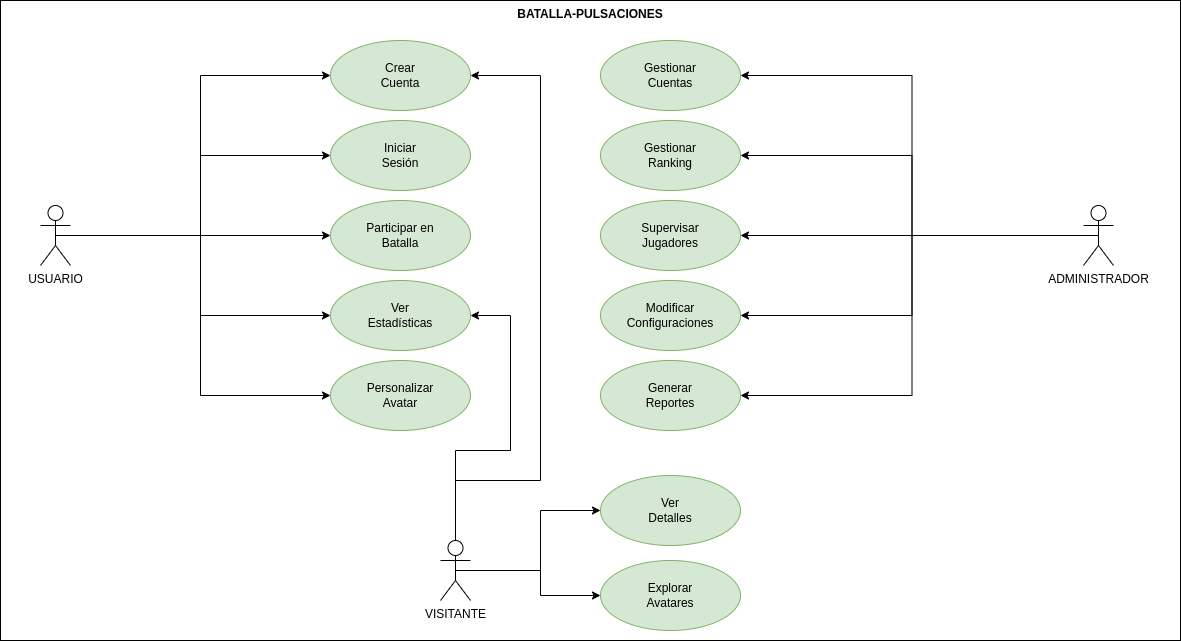

The diagram above was exported from draw.io. Its source (the exported page's mxGraphModel, read from the mxfile embedded in the PNG):
<mxGraphModel dx="1434" dy="792" grid="1" gridSize="10" guides="1" tooltips="1" connect="1" arrows="1" fold="1" page="1" pageScale="1" pageWidth="827" pageHeight="1169" math="0" shadow="0">
  <root>
    <mxCell id="0" />
    <mxCell id="1" parent="0" />
    <mxCell id="OQrMUDEo6AeExS-B_Qg8-1" value="BATALLA-PULSACIONES" style="shape=rect;html=1;verticalAlign=top;fontStyle=1;whiteSpace=wrap;align=center;" vertex="1" parent="1">
      <mxGeometry x="40" y="40" width="1180" height="640" as="geometry" />
    </mxCell>
    <mxCell id="dKe1cmzYry97evWS4NNP-10" style="edgeStyle=orthogonalEdgeStyle;rounded=0;orthogonalLoop=1;jettySize=auto;html=1;exitX=0.5;exitY=0.5;exitDx=0;exitDy=0;exitPerimeter=0;entryX=0;entryY=0.5;entryDx=0;entryDy=0;" parent="1" source="dKe1cmzYry97evWS4NNP-1" target="dKe1cmzYry97evWS4NNP-6" edge="1">
      <mxGeometry relative="1" as="geometry" />
    </mxCell>
    <mxCell id="dKe1cmzYry97evWS4NNP-11" style="edgeStyle=orthogonalEdgeStyle;rounded=0;orthogonalLoop=1;jettySize=auto;html=1;exitX=0.5;exitY=0.5;exitDx=0;exitDy=0;exitPerimeter=0;entryX=0;entryY=0.5;entryDx=0;entryDy=0;" parent="1" source="dKe1cmzYry97evWS4NNP-1" target="dKe1cmzYry97evWS4NNP-4" edge="1">
      <mxGeometry relative="1" as="geometry" />
    </mxCell>
    <mxCell id="dKe1cmzYry97evWS4NNP-12" style="edgeStyle=orthogonalEdgeStyle;rounded=0;orthogonalLoop=1;jettySize=auto;html=1;exitX=0.5;exitY=0.5;exitDx=0;exitDy=0;exitPerimeter=0;entryX=0;entryY=0.5;entryDx=0;entryDy=0;" parent="1" source="dKe1cmzYry97evWS4NNP-1" target="dKe1cmzYry97evWS4NNP-5" edge="1">
      <mxGeometry relative="1" as="geometry" />
    </mxCell>
    <mxCell id="dKe1cmzYry97evWS4NNP-13" style="edgeStyle=orthogonalEdgeStyle;rounded=0;orthogonalLoop=1;jettySize=auto;html=1;exitX=0.5;exitY=0.5;exitDx=0;exitDy=0;exitPerimeter=0;entryX=0;entryY=0.5;entryDx=0;entryDy=0;" parent="1" source="dKe1cmzYry97evWS4NNP-1" target="dKe1cmzYry97evWS4NNP-7" edge="1">
      <mxGeometry relative="1" as="geometry" />
    </mxCell>
    <mxCell id="dKe1cmzYry97evWS4NNP-14" style="edgeStyle=orthogonalEdgeStyle;rounded=0;orthogonalLoop=1;jettySize=auto;html=1;exitX=0.5;exitY=0.5;exitDx=0;exitDy=0;exitPerimeter=0;entryX=0;entryY=0.5;entryDx=0;entryDy=0;" parent="1" source="dKe1cmzYry97evWS4NNP-1" target="dKe1cmzYry97evWS4NNP-8" edge="1">
      <mxGeometry relative="1" as="geometry" />
    </mxCell>
    <mxCell id="dKe1cmzYry97evWS4NNP-1" value="USUARIO" style="shape=umlActor;html=1;verticalLabelPosition=bottom;verticalAlign=top;align=center;" parent="1" vertex="1">
      <mxGeometry x="80" y="245" width="30" height="60" as="geometry" />
    </mxCell>
    <mxCell id="dKe1cmzYry97evWS4NNP-20" style="edgeStyle=orthogonalEdgeStyle;rounded=0;orthogonalLoop=1;jettySize=auto;html=1;exitX=0.5;exitY=0.5;exitDx=0;exitDy=0;exitPerimeter=0;entryX=1;entryY=0.5;entryDx=0;entryDy=0;" parent="1" source="dKe1cmzYry97evWS4NNP-2" target="dKe1cmzYry97evWS4NNP-15" edge="1">
      <mxGeometry relative="1" as="geometry" />
    </mxCell>
    <mxCell id="dKe1cmzYry97evWS4NNP-21" style="edgeStyle=orthogonalEdgeStyle;rounded=0;orthogonalLoop=1;jettySize=auto;html=1;exitX=0.5;exitY=0.5;exitDx=0;exitDy=0;exitPerimeter=0;entryX=1;entryY=0.5;entryDx=0;entryDy=0;" parent="1" source="dKe1cmzYry97evWS4NNP-2" target="dKe1cmzYry97evWS4NNP-16" edge="1">
      <mxGeometry relative="1" as="geometry" />
    </mxCell>
    <mxCell id="dKe1cmzYry97evWS4NNP-22" style="edgeStyle=orthogonalEdgeStyle;rounded=0;orthogonalLoop=1;jettySize=auto;html=1;exitX=0.5;exitY=0.5;exitDx=0;exitDy=0;exitPerimeter=0;entryX=1;entryY=0.5;entryDx=0;entryDy=0;" parent="1" source="dKe1cmzYry97evWS4NNP-2" target="dKe1cmzYry97evWS4NNP-17" edge="1">
      <mxGeometry relative="1" as="geometry" />
    </mxCell>
    <mxCell id="dKe1cmzYry97evWS4NNP-23" style="edgeStyle=orthogonalEdgeStyle;rounded=0;orthogonalLoop=1;jettySize=auto;html=1;exitX=0.5;exitY=0.5;exitDx=0;exitDy=0;exitPerimeter=0;entryX=1;entryY=0.5;entryDx=0;entryDy=0;" parent="1" source="dKe1cmzYry97evWS4NNP-2" target="dKe1cmzYry97evWS4NNP-18" edge="1">
      <mxGeometry relative="1" as="geometry" />
    </mxCell>
    <mxCell id="dKe1cmzYry97evWS4NNP-24" style="edgeStyle=orthogonalEdgeStyle;rounded=0;orthogonalLoop=1;jettySize=auto;html=1;exitX=0.5;exitY=0.5;exitDx=0;exitDy=0;exitPerimeter=0;entryX=1;entryY=0.5;entryDx=0;entryDy=0;" parent="1" source="dKe1cmzYry97evWS4NNP-2" target="dKe1cmzYry97evWS4NNP-19" edge="1">
      <mxGeometry relative="1" as="geometry" />
    </mxCell>
    <mxCell id="dKe1cmzYry97evWS4NNP-2" value="ADMINISTRADOR" style="shape=umlActor;html=1;verticalLabelPosition=bottom;verticalAlign=top;align=center;" parent="1" vertex="1">
      <mxGeometry x="1123" y="245" width="30" height="60" as="geometry" />
    </mxCell>
    <mxCell id="5tqcx5nI2t_ia9XKrub--3" style="edgeStyle=orthogonalEdgeStyle;rounded=0;orthogonalLoop=1;jettySize=auto;html=1;exitX=0.5;exitY=0.5;exitDx=0;exitDy=0;exitPerimeter=0;entryX=0;entryY=0.5;entryDx=0;entryDy=0;" parent="1" source="dKe1cmzYry97evWS4NNP-3" target="5tqcx5nI2t_ia9XKrub--1" edge="1">
      <mxGeometry relative="1" as="geometry">
        <Array as="points">
          <mxPoint x="580" y="610" />
          <mxPoint x="580" y="550" />
        </Array>
      </mxGeometry>
    </mxCell>
    <mxCell id="5tqcx5nI2t_ia9XKrub--4" style="edgeStyle=orthogonalEdgeStyle;rounded=0;orthogonalLoop=1;jettySize=auto;html=1;exitX=0.5;exitY=0.5;exitDx=0;exitDy=0;exitPerimeter=0;entryX=0;entryY=0.5;entryDx=0;entryDy=0;" parent="1" source="dKe1cmzYry97evWS4NNP-3" target="5tqcx5nI2t_ia9XKrub--2" edge="1">
      <mxGeometry relative="1" as="geometry">
        <Array as="points">
          <mxPoint x="580" y="610" />
          <mxPoint x="580" y="635" />
        </Array>
      </mxGeometry>
    </mxCell>
    <mxCell id="5tqcx5nI2t_ia9XKrub--5" style="edgeStyle=orthogonalEdgeStyle;rounded=0;orthogonalLoop=1;jettySize=auto;html=1;exitX=0.5;exitY=0.5;exitDx=0;exitDy=0;exitPerimeter=0;entryX=1;entryY=0.5;entryDx=0;entryDy=0;" parent="1" source="dKe1cmzYry97evWS4NNP-3" target="dKe1cmzYry97evWS4NNP-4" edge="1">
      <mxGeometry relative="1" as="geometry">
        <Array as="points">
          <mxPoint x="495" y="520" />
          <mxPoint x="580" y="520" />
          <mxPoint x="580" y="115" />
        </Array>
      </mxGeometry>
    </mxCell>
    <mxCell id="5tqcx5nI2t_ia9XKrub--6" style="edgeStyle=orthogonalEdgeStyle;rounded=0;orthogonalLoop=1;jettySize=auto;html=1;exitX=0.5;exitY=0.5;exitDx=0;exitDy=0;exitPerimeter=0;entryX=1;entryY=0.5;entryDx=0;entryDy=0;" parent="1" source="dKe1cmzYry97evWS4NNP-3" target="dKe1cmzYry97evWS4NNP-7" edge="1">
      <mxGeometry relative="1" as="geometry">
        <Array as="points">
          <mxPoint x="495" y="490" />
          <mxPoint x="550" y="490" />
          <mxPoint x="550" y="355" />
        </Array>
      </mxGeometry>
    </mxCell>
    <mxCell id="dKe1cmzYry97evWS4NNP-3" value="VISITANTE" style="shape=umlActor;html=1;verticalLabelPosition=bottom;verticalAlign=top;align=center;" parent="1" vertex="1">
      <mxGeometry x="480" y="580" width="30" height="60" as="geometry" />
    </mxCell>
    <mxCell id="dKe1cmzYry97evWS4NNP-4" value="Crear&lt;div&gt;Cuenta&lt;/div&gt;" style="ellipse;whiteSpace=wrap;html=1;fillColor=#d5e8d4;strokeColor=#82b366;" parent="1" vertex="1">
      <mxGeometry x="370" y="80" width="140" height="70" as="geometry" />
    </mxCell>
    <mxCell id="dKe1cmzYry97evWS4NNP-5" value="Iniciar&lt;div&gt;Sesión&lt;/div&gt;" style="ellipse;whiteSpace=wrap;html=1;fillColor=#d5e8d4;strokeColor=#82b366;" parent="1" vertex="1">
      <mxGeometry x="370" y="160" width="140" height="70" as="geometry" />
    </mxCell>
    <mxCell id="dKe1cmzYry97evWS4NNP-6" value="Participar en&lt;div&gt;Batalla&lt;/div&gt;" style="ellipse;whiteSpace=wrap;html=1;fillColor=#d5e8d4;strokeColor=#82b366;" parent="1" vertex="1">
      <mxGeometry x="370" y="240" width="140" height="70" as="geometry" />
    </mxCell>
    <mxCell id="dKe1cmzYry97evWS4NNP-7" value="Ver&lt;div&gt;Estadísticas&lt;/div&gt;" style="ellipse;whiteSpace=wrap;html=1;fillColor=#d5e8d4;strokeColor=#82b366;" parent="1" vertex="1">
      <mxGeometry x="370" y="320" width="140" height="70" as="geometry" />
    </mxCell>
    <mxCell id="dKe1cmzYry97evWS4NNP-8" value="Personalizar&lt;div&gt;Avatar&lt;/div&gt;" style="ellipse;whiteSpace=wrap;html=1;fillColor=#d5e8d4;strokeColor=#82b366;" parent="1" vertex="1">
      <mxGeometry x="370" y="400" width="140" height="70" as="geometry" />
    </mxCell>
    <mxCell id="dKe1cmzYry97evWS4NNP-15" value="Gestionar&lt;div&gt;Cuentas&lt;/div&gt;" style="ellipse;whiteSpace=wrap;html=1;fillColor=#d5e8d4;strokeColor=#82b366;" parent="1" vertex="1">
      <mxGeometry x="640" y="80" width="140" height="70" as="geometry" />
    </mxCell>
    <mxCell id="dKe1cmzYry97evWS4NNP-16" value="Gestionar&lt;div&gt;Ranking&lt;/div&gt;" style="ellipse;whiteSpace=wrap;html=1;fillColor=#d5e8d4;strokeColor=#82b366;" parent="1" vertex="1">
      <mxGeometry x="640" y="160" width="140" height="70" as="geometry" />
    </mxCell>
    <mxCell id="dKe1cmzYry97evWS4NNP-17" value="Supervisar&lt;div&gt;Jugadores&lt;/div&gt;" style="ellipse;whiteSpace=wrap;html=1;fillColor=#d5e8d4;strokeColor=#82b366;" parent="1" vertex="1">
      <mxGeometry x="640" y="240" width="140" height="70" as="geometry" />
    </mxCell>
    <mxCell id="dKe1cmzYry97evWS4NNP-18" value="Modificar Configuraciones" style="ellipse;whiteSpace=wrap;html=1;fillColor=#d5e8d4;strokeColor=#82b366;" parent="1" vertex="1">
      <mxGeometry x="640" y="320" width="140" height="70" as="geometry" />
    </mxCell>
    <mxCell id="dKe1cmzYry97evWS4NNP-19" value="Generar&lt;div&gt;Reportes&lt;/div&gt;" style="ellipse;whiteSpace=wrap;html=1;fillColor=#d5e8d4;strokeColor=#82b366;" parent="1" vertex="1">
      <mxGeometry x="640" y="400" width="140" height="70" as="geometry" />
    </mxCell>
    <mxCell id="5tqcx5nI2t_ia9XKrub--1" value="Ver&lt;div&gt;Detalles&lt;/div&gt;" style="ellipse;whiteSpace=wrap;html=1;fillColor=#d5e8d4;strokeColor=#82b366;" parent="1" vertex="1">
      <mxGeometry x="640" y="515" width="140" height="70" as="geometry" />
    </mxCell>
    <mxCell id="5tqcx5nI2t_ia9XKrub--2" value="Explorar&lt;div&gt;Avatares&lt;/div&gt;" style="ellipse;whiteSpace=wrap;html=1;fillColor=#d5e8d4;strokeColor=#82b366;" parent="1" vertex="1">
      <mxGeometry x="640" y="600" width="140" height="70" as="geometry" />
    </mxCell>
  </root>
</mxGraphModel>